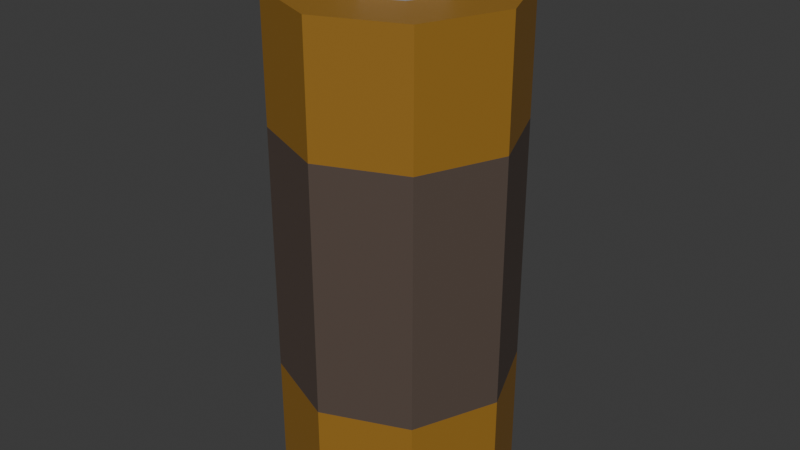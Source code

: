 # Source: battery.blend  (saved by Blender 5.1.29; exported with 4.5.12 LTS)
import bpy
from mathutils import Matrix  # noqa: F401  (used for matrix-valued properties, if any)

bpy.ops.wm.read_factory_settings(use_empty=True)
scene = bpy.context.scene
scene.name = 'Scene'

# ---- collections
col_collection = bpy.data.collections.new('Collection'); scene.collection.children.link(col_collection)

# ---- images (referenced by path relative to the original .blend; pixels are not part of the script)
import os
ASSET_DIR = os.environ.get("B2B_ASSET_DIR", "")  # directory of the original .blend (textures are referenced by path, not embedded)
HERE = os.path.dirname(os.path.abspath(__file__))  # packed textures are extracted next to this script under _unpacked/

def load_image(name, relpath, width, height, colorspace="sRGB"):
    """Load a texture the original file referenced (path relative to the .blend, or extracted next to this script)."""
    p = next((c for c in (os.path.join(HERE, relpath), os.path.join(ASSET_DIR, relpath)) if relpath and os.path.exists(c)), "")
    if p:
        img = bpy.data.images.load(p, check_existing=True)
        img.name = name
    else:  # same state as the original file: an image datablock whose file is absent (Cycles renders it pink)
        img = bpy.data.images.new(name, width, height)
        img.source = "FILE"
        img.filepath = "//" + (relpath or name)
    img.colorspace_settings.name = colorspace
    return img
img_worm_palette_png_001 = load_image('WORM-Palette.png.001', '_unpacked/WORM-Palette.52f920b4.png', 96, 96, 'sRGB')

# ---- materials (node trees are filled in below, after node groups)
mat_worm_001 = bpy.data.materials.new('WORM.001')
mat_worm_001.use_backface_culling_lightprobe_volume = False
mat_worm_001.use_transparent_shadow = False

# ---- material node trees
mat_worm_001.use_nodes = True; mat_worm_001.node_tree.nodes.clear()
_N = mat_worm_001.node_tree.nodes; _L = mat_worm_001.node_tree.links
n0 = _N.new('ShaderNodeBsdfPrincipled'); n0.name = 'Principled BSDF'; n0.location = (10, 300)
n0.distribution = 'GGX'
n0.subsurface_method = 'RANDOM_WALK_SKIN'
n0.inputs[3].default_value = 1.45
n0.inputs[27].default_value = (0.0, 0.0, 0.0, 1.0)
n0.inputs[28].default_value = 1.0
n1 = _N.new('ShaderNodeOutputMaterial'); n1.name = 'Material Output'; n1.location = (300, 300)
n2 = _N.new('ShaderNodeTexImage'); n2.name = 'Image Texture'; n2.location = (-393, 125)
n2.image = img_worm_palette_png_001
n2.interpolation = 'Closest'
_L.new(n0.outputs[0], n1.inputs[0])
_L.new(n2.outputs[0], n0.inputs[0])
n1.is_active_output = True

# ---- world
world_world = bpy.data.worlds.new('World'); scene.world = world_world
world_world.use_nodes = True; world_world.node_tree.nodes.clear()
_N = world_world.node_tree.nodes; _L = world_world.node_tree.links
n0 = _N.new('ShaderNodeOutputWorld'); n0.name = 'World Output'; n0.location = (200, 100)
n1 = _N.new('ShaderNodeBackground'); n1.name = 'Background'; n1.location = (-200, 100)
n1.inputs[0].default_value = (0.05088, 0.05088, 0.05088, 1.0)
_L.new(n1.outputs[0], n0.inputs[0])
n0.is_active_output = True
world_world.color = (0.05088, 0.05088, 0.05088)
world_world.sun_shadow_jitter_overblur = 0.0

# ---- meshes
me_battery_lod_1 = bpy.data.meshes.new('Battery-LOD-1')
me_battery_lod_1.from_pydata([(0.0, 0.02294, 0.2123), (0.01622, 0.01622, 0.2123), (0.02294, -1.749e-09, 0.2123), (0.01622, -0.01622, 0.2123), (-4.371e-09, -0.02294, 0.2123), (-0.01622, -0.01622, 0.2123), (-0.02294, 3.215e-09, 0.2123), (-1.863e-09, 0.0, -5.025e-06), (-0.01622, 0.01622, 0.2123), (0.03536, 0.03536, 0.2123), (0.0, 0.05, 0.2123), (0.05, -2.186e-09, 0.2123), (0.03536, -0.03536, 0.2123), (-4.371e-09, -0.05, 0.2123), (-0.03536, -0.03536, 0.2123), (-0.05, 5.962e-10, 0.2123), (-0.03536, 0.03536, 0.2123), (0.01622, 0.01622, 0.2311), (8.009e-10, 0.02294, 0.2311), (0.02294, -1.749e-09, 0.2311), (0.01622, -0.01622, 0.2311), (-3.57e-09, -0.02294, 0.2311), (-0.01622, -0.01622, 0.2311), (-0.02294, 3.215e-09, 0.2311), (-0.01622, 0.01622, 0.2311), (0.0, 0.05, -5.025e-06), (0.03536, 0.03536, -5.025e-06), (0.05, -2.186e-09, -5.025e-06), (0.03536, -0.03536, -5.025e-06), (-4.371e-09, -0.05, -5.025e-06), (-0.03536, -0.03536, -5.025e-06), (-0.05, 5.962e-10, -5.025e-06), (-0.03536, 0.03536, -5.025e-06), (5.588e-10, 0.0, 0.2311), (0.0, 0.05, 0.05306), (0.0, 0.05, 0.1592), (0.03536, 0.03536, 0.1592), (0.03536, 0.03536, 0.05306), (0.05, -2.186e-09, 0.1592), (0.05, -2.186e-09, 0.05306), (0.03536, -0.03536, 0.1592), (0.03536, -0.03536, 0.05306), (-4.371e-09, -0.05, 0.1592), (-4.371e-09, -0.05, 0.05306), (-0.03536, -0.03536, 0.1592), (-0.03536, -0.03536, 0.05306), (-0.05, 5.962e-10, 0.1592), (-0.05, 5.962e-10, 0.05306), (-0.03536, 0.03536, 0.1592), (-0.03536, 0.03536, 0.05306)], [], [(35, 10, 9, 36), (36, 9, 11, 38), (38, 11, 12, 40), (40, 12, 13, 42), (42, 13, 14, 44), (44, 14, 15, 46), (3, 2, 19, 20), (46, 15, 16, 48), (48, 16, 10, 35), (0, 1, 9, 10), (1, 2, 11, 9), (2, 3, 12, 11), (3, 4, 13, 12), (4, 5, 14, 13), (5, 6, 15, 14), (6, 8, 16, 15), (8, 0, 10, 16), (23, 22, 33), (1, 0, 18, 17), (0, 8, 24, 18), (6, 5, 22, 23), (4, 3, 20, 21), (2, 1, 17, 19), (8, 6, 23, 24), (5, 4, 21, 22), (7, 25, 26), (7, 26, 27), (7, 27, 28), (7, 28, 29), (7, 29, 30), (7, 30, 31), (7, 31, 32), (7, 32, 25), (21, 20, 33), (19, 17, 33), (24, 23, 33), (22, 21, 33), (20, 19, 33), (17, 18, 33), (18, 24, 33), (32, 49, 34, 25), (49, 48, 35, 34), (31, 47, 49, 32), (47, 46, 48, 49), (30, 45, 47, 31), (45, 44, 46, 47), (29, 43, 45, 30), (43, 42, 44, 45), (28, 41, 43, 29), (41, 40, 42, 43), (27, 39, 41, 28), (39, 38, 40, 41), (26, 37, 39, 27), (37, 36, 38, 39), (25, 34, 37, 26), (34, 35, 36, 37)])
_uv = me_battery_lod_1.uv_layers.new(name='UVMap')
_uv.uv.foreach_set('vector', [0.1431, 0.7165, 0.1427, 0.7165, 0.1427, 0.7161, 0.1431, 0.7161, 0.1426, 0.7127, 0.1426, 0.7132, 0.1423, 0.7132, 0.1423, 0.7127, 0.1418, 0.7163, 0.1418, 0.7158, 0.1422, 0.7158, 0.1422, 0.7163, 0.1429, 0.7127, 0.1429, 0.7132, 0.1426, 0.7132, 0.1426, 0.7127, 0.1436, 0.7145, 0.1436, 0.715, 0.1432, 0.715, 0.1432, 0.7145, 0.1432, 0.7146, 0.1432, 0.715, 0.1429, 0.715, 0.1429, 0.7146, 0.2419, 0.9822, 0.2371, 0.9822, 0.2371, 0.977, 0.2419, 0.977, 0.1423, 0.7132, 0.1427, 0.7132, 0.1427, 0.7135, 0.1423, 0.7135, 0.1432, 0.7127, 0.1432, 0.7132, 0.1429, 0.7132, 0.1429, 0.7127, 0.1436, 0.7142, 0.1436, 0.714, 0.1438, 0.7139, 0.1438, 0.7143, 0.1405, 0.7161, 0.1405, 0.7159, 0.1407, 0.7158, 0.1407, 0.7162, 0.1412, 0.7166, 0.1412, 0.7164, 0.1414, 0.7163, 0.1414, 0.7167, 0.1407, 0.7165, 0.1407, 0.7163, 0.1409, 0.7162, 0.1409, 0.7165, 0.1436, 0.7147, 0.1436, 0.7146, 0.1438, 0.7145, 0.1438, 0.7148, 0.1418, 0.7165, 0.1418, 0.7164, 0.1421, 0.7163, 0.1421, 0.7166, 0.1436, 0.7139, 0.1436, 0.7137, 0.1438, 0.7136, 0.1438, 0.7139, 0.1421, 0.7165, 0.1421, 0.7164, 0.1423, 0.7163, 0.1423, 0.7166, 0.218, 0.9725, 0.2225, 0.9706, 0.2225, 0.977, 0.2318, 0.9822, 0.227, 0.9822, 0.227, 0.977, 0.2318, 0.977, 0.2401, 0.9525, 0.2353, 0.9525, 0.2353, 0.9473, 0.2401, 0.9473, 0.2033, 0.9822, 0.1984, 0.9822, 0.1984, 0.977, 0.2033, 0.977, 0.2371, 0.977, 0.2371, 0.9818, 0.2318, 0.9818, 0.2318, 0.977, 0.2034, 0.977, 0.2082, 0.977, 0.2082, 0.9822, 0.2034, 0.9822, 0.236, 0.9717, 0.2408, 0.9717, 0.2408, 0.977, 0.236, 0.977, 0.2424, 0.962, 0.2376, 0.962, 0.2376, 0.9568, 0.2424, 0.9568, 0.2278, 0.9568, 0.2278, 0.9706, 0.218, 0.9666, 0.2082, 0.9429, 0.2082, 0.9568, 0.1984, 0.9527, 0.218, 0.9515, 0.2308, 0.9462, 0.2308, 0.9568, 0.218, 0.9568, 0.218, 0.9706, 0.2082, 0.9666, 0.2376, 0.9706, 0.2278, 0.9608, 0.2376, 0.9568, 0.2082, 0.9706, 0.1984, 0.9608, 0.2082, 0.9568, 0.218, 0.9706, 0.218, 0.9844, 0.2082, 0.9804, 0.218, 0.9429, 0.218, 0.9568, 0.2082, 0.9527, 0.2029, 0.977, 0.1984, 0.9751, 0.2029, 0.9706, 0.227, 0.977, 0.2225, 0.9751, 0.227, 0.9706, 0.2315, 0.9725, 0.236, 0.9706, 0.236, 0.977, 0.2225, 0.9788, 0.227, 0.977, 0.227, 0.9833, 0.227, 0.9725, 0.2315, 0.9706, 0.2315, 0.977, 0.2308, 0.948, 0.2353, 0.9462, 0.2353, 0.9525, 0.2082, 0.977, 0.2037, 0.9751, 0.2082, 0.9706, 0.1418, 0.7158, 0.1418, 0.7163, 0.1415, 0.7163, 0.1415, 0.7158, 0.02258, 0.7915, 0.02258, 0.7924, 0.02226, 0.7924, 0.02226, 0.7915, 0.1432, 0.7132, 0.1436, 0.7132, 0.1436, 0.7135, 0.1432, 0.7135, 0.02323, 0.7924, 0.02323, 0.7915, 0.02355, 0.7915, 0.02355, 0.7924, 0.1427, 0.7161, 0.1427, 0.7166, 0.1423, 0.7166, 0.1423, 0.7161, 0.02258, 0.7924, 0.02258, 0.7915, 0.02291, 0.7915, 0.02291, 0.7924, 0.1412, 0.7162, 0.1407, 0.7162, 0.1407, 0.7159, 0.1412, 0.7159, 0.02291, 0.7924, 0.02291, 0.7915, 0.02323, 0.7915, 0.02323, 0.7924, 0.1436, 0.7127, 0.1436, 0.7132, 0.1432, 0.7132, 0.1432, 0.7127, 0.02006, 0.793, 0.02006, 0.7921, 0.02038, 0.7921, 0.02038, 0.793, 0.1431, 0.7161, 0.1436, 0.7161, 0.1436, 0.7165, 0.1431, 0.7165, 0.01974, 0.793, 0.01974, 0.7921, 0.02006, 0.7921, 0.02006, 0.793, 0.1415, 0.7159, 0.1415, 0.7163, 0.1412, 0.7163, 0.1412, 0.7159, 0.02316, 0.7908, 0.02316, 0.7899, 0.02349, 0.7899, 0.02349, 0.7908, 0.1432, 0.7135, 0.1427, 0.7135, 0.1427, 0.7132, 0.1432, 0.7132, 0.02284, 0.7908, 0.02284, 0.7899, 0.02316, 0.7899, 0.02316, 0.7908])
me_battery_lod_1.materials.append(mat_worm_001)
me_battery_lod_1.update()

# ---- objects
ob_battery_lod_1 = bpy.data.objects.new('Battery-LOD-1', me_battery_lod_1)

# ---- transforms, parenting, visibility, modifiers, constraints
ob_battery_lod_1.location = (0.0, 0.0, 0.0)

# ---- collection membership
col_collection.objects.link(ob_battery_lod_1)

# ---- scene / render settings (as saved in the file)
scene.frame_start = 1; scene.frame_end = 250; scene.frame_set(1)
scene.render.engine = 'BLENDER_EEVEE_NEXT'
scene.render.bake_bias = 0.0
scene.render.bake_samples = 0
scene.cycles.sampling_pattern = 'TABULATED_SOBOL'
scene.eevee.use_volume_custom_range = False
bpy.context.view_layer.update()

# ---- added for rendering (the .blend has no active camera and no usable light): camera, sun
cam_auto = bpy.data.cameras.new('AutoCamera')
cam_auto.lens = 50.0
cam_auto.sensor_width = 36.0
cam_auto.clip_end = 1000.0
ob_auto_camera = bpy.data.objects.new('AutoCamera', cam_auto)
scene.collection.objects.link(ob_auto_camera)
ob_auto_camera.location = (0.250704, -0.300844, 0.316124)
ob_auto_camera.rotation_euler = (1.09748, -7.21219e-08, 0.694738)
scene.camera = ob_auto_camera
light_auto_sun = bpy.data.lights.new('AutoSun', 'SUN')
light_auto_sun.energy = 3.0
light_auto_sun.angle = 0.0523599
ob_auto_sun = bpy.data.objects.new('AutoSun', light_auto_sun)
scene.collection.objects.link(ob_auto_sun)
ob_auto_sun.rotation_euler = (0.872665, 0.174533, 0.523599)
bpy.context.view_layer.update()
